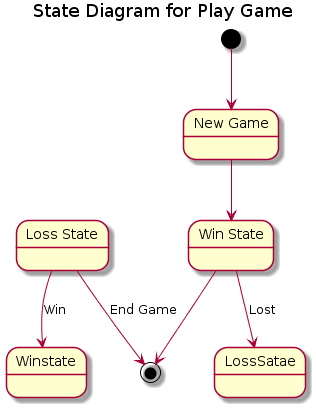

The diagram above was rendered by PlantUML. Its source (embedded in the PNG):
@startuml
title State Diagram for Play Game

state "Win State" as WinState
state "Loss State" as LossState
state "New Game" as NewGame

[*] --> NewGame 
NewGame --> WinState 
WinState --> LossSatae : Lost
LossState --> Winstate: Win
LossState --> [*] : End Game
WinState -->  [*]
@enduml